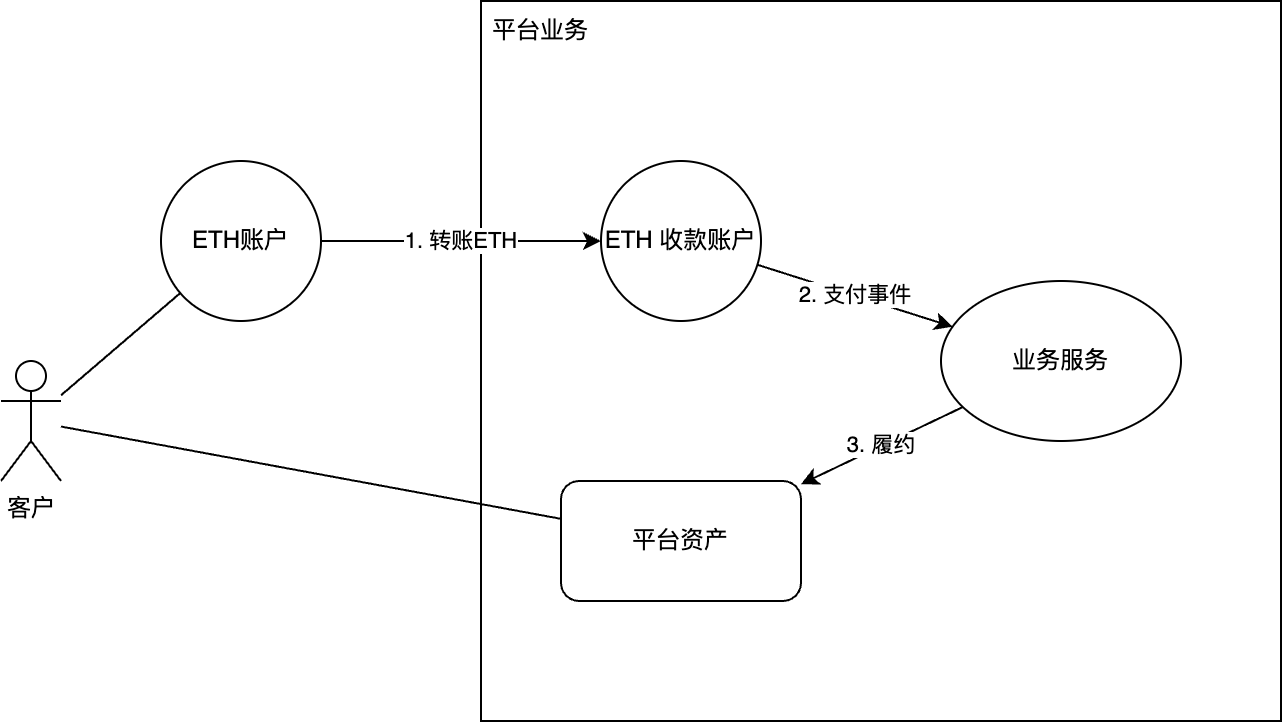

The diagram above was exported from draw.io. Its source (the exported page's mxGraphModel, read from the mxfile embedded in the PNG):
<mxGraphModel dx="1242" dy="798" grid="1" gridSize="10" guides="1" tooltips="1" connect="1" arrows="1" fold="1" page="1" pageScale="1" pageWidth="827" pageHeight="1169" math="0" shadow="0">
  <root>
    <mxCell id="0" />
    <mxCell id="1" parent="0" />
    <mxCell id="4Xbq6Rf2XZXOEfFENyFv-11" value="" style="rounded=0;whiteSpace=wrap;html=1;" vertex="1" parent="1">
      <mxGeometry x="400" y="120" width="400" height="360" as="geometry" />
    </mxCell>
    <mxCell id="4Xbq6Rf2XZXOEfFENyFv-9" style="rounded=0;orthogonalLoop=1;jettySize=auto;html=1;endArrow=none;endFill=0;" edge="1" parent="1" source="4Xbq6Rf2XZXOEfFENyFv-5" target="4Xbq6Rf2XZXOEfFENyFv-16">
      <mxGeometry relative="1" as="geometry">
        <mxPoint x="228.03120381882627" y="273.8493136035954" as="targetPoint" />
      </mxGeometry>
    </mxCell>
    <mxCell id="4Xbq6Rf2XZXOEfFENyFv-10" style="rounded=0;orthogonalLoop=1;jettySize=auto;html=1;endArrow=none;endFill=0;" edge="1" parent="1" source="4Xbq6Rf2XZXOEfFENyFv-5" target="4Xbq6Rf2XZXOEfFENyFv-8">
      <mxGeometry relative="1" as="geometry" />
    </mxCell>
    <mxCell id="4Xbq6Rf2XZXOEfFENyFv-5" value="客户" style="shape=umlActor;verticalLabelPosition=bottom;verticalAlign=top;html=1;outlineConnect=0;" vertex="1" parent="1">
      <mxGeometry x="160" y="300" width="30" height="60" as="geometry" />
    </mxCell>
    <mxCell id="4Xbq6Rf2XZXOEfFENyFv-14" value="1. 转账ETH" style="edgeStyle=orthogonalEdgeStyle;rounded=0;orthogonalLoop=1;jettySize=auto;html=1;" edge="1" parent="1" source="4Xbq6Rf2XZXOEfFENyFv-16" target="4Xbq6Rf2XZXOEfFENyFv-17">
      <mxGeometry relative="1" as="geometry">
        <mxPoint x="320" y="240" as="sourcePoint" />
        <mxPoint x="430" y="240" as="targetPoint" />
      </mxGeometry>
    </mxCell>
    <mxCell id="4Xbq6Rf2XZXOEfFENyFv-8" value="平台资产" style="rounded=1;whiteSpace=wrap;html=1;" vertex="1" parent="1">
      <mxGeometry x="440" y="360" width="120" height="60" as="geometry" />
    </mxCell>
    <mxCell id="4Xbq6Rf2XZXOEfFENyFv-12" value="平台业务" style="text;html=1;align=center;verticalAlign=middle;whiteSpace=wrap;rounded=0;" vertex="1" parent="1">
      <mxGeometry x="400" y="120" width="60" height="30" as="geometry" />
    </mxCell>
    <mxCell id="4Xbq6Rf2XZXOEfFENyFv-16" value="ETH账户" style="ellipse;whiteSpace=wrap;html=1;aspect=fixed;" vertex="1" parent="1">
      <mxGeometry x="240" y="200" width="80" height="80" as="geometry" />
    </mxCell>
    <mxCell id="4Xbq6Rf2XZXOEfFENyFv-19" value="2. 支付事件" style="rounded=0;orthogonalLoop=1;jettySize=auto;html=1;" edge="1" parent="1" source="4Xbq6Rf2XZXOEfFENyFv-17" target="4Xbq6Rf2XZXOEfFENyFv-18">
      <mxGeometry relative="1" as="geometry" />
    </mxCell>
    <mxCell id="4Xbq6Rf2XZXOEfFENyFv-17" value="ETH 收款账户" style="ellipse;whiteSpace=wrap;html=1;aspect=fixed;" vertex="1" parent="1">
      <mxGeometry x="460" y="200" width="80" height="80" as="geometry" />
    </mxCell>
    <mxCell id="4Xbq6Rf2XZXOEfFENyFv-20" value="3. 履约" style="rounded=0;orthogonalLoop=1;jettySize=auto;html=1;" edge="1" parent="1" source="4Xbq6Rf2XZXOEfFENyFv-18" target="4Xbq6Rf2XZXOEfFENyFv-8">
      <mxGeometry relative="1" as="geometry" />
    </mxCell>
    <mxCell id="4Xbq6Rf2XZXOEfFENyFv-18" value="业务服务" style="ellipse;whiteSpace=wrap;html=1;" vertex="1" parent="1">
      <mxGeometry x="630" y="260" width="120" height="80" as="geometry" />
    </mxCell>
  </root>
</mxGraphModel>